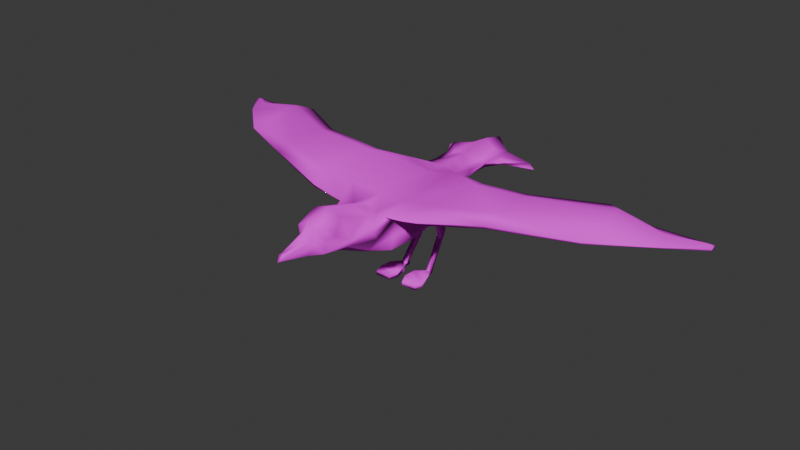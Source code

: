 # Source: bird-rigged-w-animations.blend  (saved by Blender 4.4.32; exported with 4.5.12 LTS)
import bpy
from mathutils import Matrix  # noqa: F401  (used for matrix-valued properties, if any)

bpy.ops.wm.read_factory_settings(use_empty=True)
scene = bpy.context.scene
scene.name = 'Scene'

# ---- collections
col_collection = bpy.data.collections.new('Collection'); scene.collection.children.link(col_collection)

# ---- images (referenced by path relative to the original .blend; pixels are not part of the script)
import os
ASSET_DIR = os.environ.get("B2B_ASSET_DIR", "")  # directory of the original .blend (textures are referenced by path, not embedded)
HERE = os.path.dirname(os.path.abspath(__file__))  # packed textures are extracted next to this script under _unpacked/

def load_image(name, relpath, width, height, colorspace="sRGB"):
    """Load a texture the original file referenced (path relative to the .blend, or extracted next to this script)."""
    p = next((c for c in (os.path.join(HERE, relpath), os.path.join(ASSET_DIR, relpath)) if relpath and os.path.exists(c)), "")
    if p:
        img = bpy.data.images.load(p, check_existing=True)
        img.name = name
    else:  # same state as the original file: an image datablock whose file is absent (Cycles renders it pink)
        img = bpy.data.images.new(name, width, height)
        img.source = "FILE"
        img.filepath = "//" + (relpath or name)
    img.colorspace_settings.name = colorspace
    return img
img_color_palette_png = load_image('color-palette.png', 'color-palette.png', 1024, 1024, 'sRGB')

# ---- materials (node trees are filled in below, after node groups)
mat_default = bpy.data.materials.new('Default')

# ---- material node trees
mat_default.use_nodes = True; mat_default.node_tree.nodes.clear()
_N = mat_default.node_tree.nodes; _L = mat_default.node_tree.links
n0 = _N.new('ShaderNodeBsdfPrincipled'); n0.name = 'Principled BSDF'; n0.location = (10, 300)
n0.inputs[2].default_value = 1.0
n1 = _N.new('ShaderNodeOutputMaterial'); n1.name = 'Material Output'; n1.location = (300, 300)
n2 = _N.new('ShaderNodeTexImage'); n2.name = 'Image Texture'; n2.location = (-280, 280)
n2.image = img_color_palette_png
_L.new(n0.outputs[0], n1.inputs[0])
_L.new(n2.outputs[0], n0.inputs[0])
n1.is_active_output = True

# ---- world
world_world = bpy.data.worlds.new('World'); scene.world = world_world
world_world.use_nodes = True; world_world.node_tree.nodes.clear()
_N = world_world.node_tree.nodes; _L = world_world.node_tree.links
n0 = _N.new('ShaderNodeOutputWorld'); n0.name = 'World Output'; n0.location = (300, 300)
n1 = _N.new('ShaderNodeBackground'); n1.name = 'Background'; n1.location = (10, 300)
n1.inputs[0].default_value = (0.05088, 0.05088, 0.05088, 1.0)
_L.new(n1.outputs[0], n0.inputs[0])
n0.is_active_output = True
world_world.color = (0.05088, 0.05088, 0.05088)
world_world.sun_shadow_jitter_overblur = 0.0

# ---- meshes
me_object_3 = bpy.data.meshes.new('Object_3')
me_object_3.from_pydata([(1.66, 0.3778, 0.5658), (1.66, 0.4082, 0.5875), (1.145, 0.1198, 0.617), (1.66, 0.4082, 0.5703), (1.179, -0.09028, 0.6328), (1.177, 0.2087, 0.6895), (1.66, 0.3778, 0.5792), (8.869e-08, -0.8947, 0.495), (1.203e-07, -0.8846, 0.6189), (0.01557, -1.036, 0.5272), (0.03834, -0.8881, 0.5028), (0.02708, -0.8677, 0.5661), (0.0493, -0.8347, 0.5369), (-2.555e-07, -1.034, 0.5634), (0.01501, -1.038, 0.5544), (-2.665e-07, -1.034, 0.5226), (0.01875, -1.038, 0.54), (8.784e-08, -1.066, 0.5245), (2.047e-07, -0.3708, 0.6041), (1.894e-07, -0.68, 0.698), (2.58e-07, 0.5156, 0.5649), (0.089, 0.6802, 0.5488), (-0.001082, -0.6638, 0.4324), (0.2955, 0.8187, 0.4718), (0.1634, 0.2416, 0.5669), (0.1396, 0.5208, 0.5753), (0.1213, 0.09751, 0.3252), (0.1149, 0.1605, 0.3467), (0.1728, -0.09278, 0.5365), (0.7262, -0.06416, 0.6455), (0.7142, 0.1197, 0.673), (0.7142, 0.1197, 0.6906), (1.087, 0.338, 0.6677), (1.087, 0.338, 0.6388), (0.7362, -0.3038, 0.6591), (0.1048, -0.7595, 0.6193), (0.107, -0.7486, 0.5908), (0.1156, -0.6675, 0.491), (0.1396, 0.5201, 0.5484), (2.565e-07, 0.299, 0.4588), (1.588e-07, -0.0601, 0.2745), (0.1224, 0.7769, 0.5581), (1.179, -0.09946, 0.6489), (0.7362, -0.2192, 0.718), (0.1833, -0.3924, 0.3809), (0.1904, -0.377, 0.5674), (0.7362, -0.3155, 0.6797), (0.08465, -0.4002, 0.5857), (0.1913, -0.2805, 0.6429), (-0.0003717, -0.3957, 0.3105), (-2.344e-05, 0.8644, 0.5648), (2.486e-05, 0.869, 0.5968), (0.26, 0.8179, 0.5065), (3.114e-07, 0.2942, 0.6012), (2.247e-07, -0.2641, 0.6214), (0.1126, 0.2533, 0.5854), (0.09431, 0.5254, 0.5792), (2.698e-07, 0.5079, 0.6079), (0.09199, -0.7992, 0.6096), (1.332e-07, -0.8386, 0.6758), (0.1018, -0.803, 0.5844), (0.07847, -0.8088, 0.4933), (9.296e-08, -0.7986, 0.4661), (0.3869, 0.1598, 0.6392), (0.3894, 0.1548, 0.62), (0.3725, -0.4019, 0.5979), (0.3699, -0.4085, 0.6185), (0.3941, -0.1398, 0.5827), (0.3828, -0.3046, 0.6741), (0.4001, 0.06923, 0.6729), (3.812e-07, 0.1419, 0.616), (0.1835, 0.1017, 0.6571), (2.915e-07, 0.1732, 0.6042), (0.169, 0.1675, 0.6519), (0.1591, -0.42, 0.5832), (0.7289, 0.03477, 0.718), (1.173, 0.2767, 0.6895), (1.442, 0.2617, 0.5898), (1.487, 0.1828, 0.6025), (1.487, 0.1791, 0.612), (1.346, 0.3243, 0.6073), (1.345, 0.3241, 0.6281), (1.452, 0.2503, 0.6462), (0.08714, -0.6925, 0.6731), (0.1411, -0.6631, 0.5323), (0.05524, -0.852, 0.641), (0.08016, -0.8035, 0.5492), (2.942e-07, 0.7265, 0.5451), (0.1989, 0.6233, 0.5481), (0.1989, 0.6244, 0.5686), (0.1684, 0.6256, 0.5923), (3.215e-07, 0.7288, 0.6318), (0.1435, -0.1144, 0.3409), (0.1293, 0.2571, 0.4968), (0.08098, 0.1123, 0.3171), (0.07457, 0.1728, 0.3273), (0.06398, 0.1704, 0.2144), (0.06328, 0.2169, 0.2324), (0.09548, 0.1722, 0.2164), (0.08846, 0.2167, 0.2327), (0.06261, 0.1558, 0.1847), (0.06314, 0.1887, 0.1737), (0.0941, 0.1567, 0.1852), (0.08833, 0.1877, 0.1736), (0.07639, 0.04446, 0.0002672), (0.07582, 0.08489, -0.001101), (0.102, 0.04629, 0.001409), (0.09633, 0.08494, 0.0002572), (0.09943, 0.0863, 0.0283), (0.07743, 0.08581, 0.02908), (0.07764, 0.04845, 0.02605), (0.1052, 0.05024, 0.02747), (0.02949, -0.08278, 0.0007965), (0.153, -0.08182, 0.0008703), (0.0314, -0.09034, 0.03546), (0.1544, -0.09201, 0.03491), (0.03825, -0.01418, 0.03801), (0.1436, -0.01469, 0.03595), (0.1316, -0.01883, 0.006684), (0.03526, -0.01676, 0.00715), (1.99e-07, -0.5003, 0.6439), (0.09411, -0.5035, 0.5931), (0.1622, -0.5135, 0.5271), (0.1403, -0.5268, 0.4207), (-0.000182, -0.5325, 0.3727), (0.1082, -0.5099, 0.5634), (0.1457, -0.5102, 0.5555), (0.1716, -0.4972, 0.4841), (0.05375, -0.5023, 0.627), (0.004336, -1.035, 0.5639), (0.008308, -0.8794, 0.6182), (0.1172, 0.7753, 0.5259), (0.08232, 0.6873, 0.5933), (2.574e-07, 0.3982, 0.5106), (0.1301, 0.3947, 0.5724), (0.08327, 0.3956, 0.5838), (0.1135, 0.3981, 0.5261), (2.928e-07, 0.3914, 0.6057), (1.66, 0.3925, 0.568), (1.66, 0.3911, 0.5828), (1.591, 0.3897, 0.5964), (1.636, 0.3899, 0.5943), (1.598, 0.3916, 0.5777), (0.1707, -0.1037, 0.4346), (0.1995, -0.3846, 0.4716), (0.1201, 0.199, 0.4079), (0.1477, 0.1507, 0.4002), (2.214e-07, 0.1698, 0.3925), (0.06667, 0.2083, 0.396), (0.0331, 0.07666, 0.3303), (0.0543, 0.04739, 0.2977), (0.1251, -0.002352, 0.3483), (1.971e-07, 0.08047, 0.3466), (0.04766, -0.1384, -9.614e-05), (0.1468, -0.1399, 0.0009861), (0.0472, -0.1371, 0.02151), (0.1462, -0.1378, 0.02162), (0.09491, 0.1658, 0.2035), (0.0884, 0.2033, 0.2054), (0.06322, 0.2039, 0.2054), (0.06341, 0.165, 0.2024)], [], [(28, 143, 93, 24), (135, 134, 25, 56), (85, 83, 19, 59), (142, 3, 138), (71, 70, 54, 48), (141, 1, 140), (107, 106, 104, 105), (10, 12, 16, 9), (111, 110, 116, 117), (16, 14, 17), (74, 66, 68, 48), (15, 9, 17), (17, 9, 16), (17, 14, 129), (34, 65, 67, 29), (111, 106, 107, 108), (26, 98, 99, 27), (93, 143, 146), (2, 30, 33), (67, 65, 45, 28), (57, 132, 91), (29, 67, 64, 30), (110, 109, 105, 104), (11, 130, 129, 14), (49, 44, 123, 124), (128, 19, 83, 121), (33, 32, 81, 80), (23, 131, 41, 52), (7, 10, 9, 15), (69, 63, 73, 71), (63, 64, 24, 55), (36, 84, 83, 35), (61, 12, 10), (117, 115, 113, 118), (106, 111, 117, 118), (100, 101, 109, 110), (135, 56, 57, 137), (73, 55, 53, 72), (5, 76, 75), (60, 36, 35, 58), (30, 31, 32, 33), (158, 103, 101, 159), (42, 46, 34, 4), (61, 37, 84, 86), (26, 151, 150, 94), (78, 4, 2, 77), (104, 119, 116, 110), (90, 56, 25, 89), (46, 66, 65, 34), (47, 54, 18), (103, 108, 109, 101), (95, 148, 145, 27), (65, 66, 74, 45), (115, 114, 155, 156), (43, 42, 5, 75), (73, 63, 55), (125, 84, 126), (92, 143, 144, 44), (48, 68, 69, 71), (104, 106, 118, 119), (94, 96, 98, 26), (80, 2, 33), (76, 81, 32), (82, 76, 5, 79), (35, 83, 85, 58), (36, 60, 86, 84), (60, 58, 85, 86), (95, 27, 99, 97), (91, 132, 41, 51), (21, 20, 87), (89, 25, 38, 88), (95, 149, 152, 147, 148), (88, 38, 20, 21), (23, 88, 21, 131), (160, 159, 101, 100), (6, 79, 78, 0), (64, 67, 28, 24), (100, 110, 111, 102), (142, 140, 1, 3), (98, 157, 158, 99), (102, 111, 108, 103), (30, 64, 63, 31), (118, 113, 112, 119), (29, 30, 2, 4), (108, 107, 105, 109), (116, 114, 115, 117), (160, 100, 102, 157), (139, 138, 3, 1), (116, 119, 112, 114), (71, 73, 72, 70), (136, 133, 20, 38), (75, 31, 63, 69), (62, 22, 37, 61), (121, 83, 84, 125), (122, 45, 74, 126), (79, 42, 4, 78), (85, 11, 12, 86), (134, 24, 93, 136), (141, 139, 1), (5, 42, 79), (4, 34, 29), (123, 44, 144, 127), (128, 120, 19), (61, 86, 12), (49, 40, 92, 44), (88, 23, 52, 89), (129, 130, 8, 13), (46, 43, 68, 66), (43, 46, 42), (76, 32, 31), (82, 81, 76), (0, 78, 77), (80, 77, 2), (52, 90, 89), (26, 27, 145, 146), (95, 94, 150, 149), (96, 97, 159, 160), (96, 160, 157, 98), (47, 125, 126, 74), (124, 123, 37, 22), (37, 123, 127), (37, 127, 122, 84), (84, 122, 126), (47, 128, 121), (47, 121, 125), (47, 18, 120, 128), (132, 57, 56, 90), (16, 12, 11, 14), (59, 8, 130, 85), (85, 130, 11), (129, 13, 17), (43, 75, 69, 68), (47, 74, 48, 54), (75, 76, 31), (41, 132, 90, 52), (131, 21, 87, 50), (41, 131, 50, 51), (82, 141, 140, 81), (80, 81, 140, 142), (82, 79, 6, 139, 141), (80, 142, 138, 0, 77), (6, 0, 138, 139), (55, 135, 137, 53), (55, 24, 134, 135), (25, 134, 136, 38), (93, 39, 133, 136), (62, 61, 10, 7), (144, 143, 28, 45), (146, 143, 151, 26), (145, 148, 39, 93), (148, 147, 39), (146, 145, 93), (149, 150, 40), (151, 143, 92), (152, 149, 40), (150, 151, 92, 40), (155, 153, 154, 156), (114, 112, 153, 155), (113, 115, 156, 154), (112, 113, 154, 153), (157, 102, 103, 158), (99, 158, 159, 97), (94, 95, 97, 96), (45, 122, 127, 144)])
me_object_3.polygons.foreach_set('use_smooth', [True] * 164)
_uv = me_object_3.uv_layers.new(name='UVMap')
_uv.uv.foreach_set('vector', [0.9487, 0.8164, 0.944, 0.8161, 0.948, 0.7956, 0.952, 0.7967, 0.9546, 0.788, 0.9524, 0.7876, 0.9528, 0.7796, 0.9545, 0.7798, 0.9222, 0.7945, 0.9246, 0.8056, 0.9179, 0.8066, 0.918, 0.7964, 0.8451, 0.8691, 0.8459, 0.8738, 0.8447, 0.8737, 0.9679, 0.844, 0.9583, 0.8436, 0.9583, 0.8369, 0.9683, 0.8361, 0.9554, 0.8377, 0.9563, 0.8383, 0.9539, 0.8377, 0.5884, 0.7043, 0.5855, 0.7046, 0.5854, 0.7027, 0.5885, 0.7027, 0.6759, 0.6951, 0.6791, 0.6915, 0.6769, 0.7068, 0.676, 0.7066, 0.6866, 0.7113, 0.6846, 0.7113, 0.6802, 0.7049, 0.6902, 0.7042, 0.6769, 0.7068, 0.678, 0.707, 0.6755, 0.7088, 0.9389, 0.6941, 0.9508, 0.6936, 0.9519, 0.702, 0.9375, 0.7037, 0.5621, 0.6977, 0.5633, 0.6979, 0.5621, 0.7001, 0.6755, 0.7088, 0.676, 0.7066, 0.6769, 0.7068, 0.6948, 0.6409, 0.6959, 0.643, 0.6951, 0.6433, 0.8002, 0.7989, 0.7964, 0.7704, 0.8153, 0.7743, 0.8176, 0.8004, 0.6999, 0.6644, 0.6996, 0.6628, 0.7019, 0.6627, 0.7021, 0.6643, 0.7089, 0.6796, 0.7027, 0.6737, 0.7047, 0.6717, 0.7113, 0.6736, 0.948, 0.7956, 0.944, 0.8161, 0.9418, 0.8014, 0.8281, 0.8332, 0.8314, 0.8012, 0.8449, 0.8309, 0.8153, 0.7743, 0.7964, 0.7704, 0.7999, 0.7568, 0.8211, 0.7578, 0.9439, 0.8122, 0.9509, 0.8253, 0.9438, 0.829, 0.8176, 0.8004, 0.8153, 0.7743, 0.8368, 0.777, 0.8314, 0.8012, 0.6989, 0.7096, 0.6969, 0.7117, 0.6957, 0.71, 0.698, 0.7079, 0.6809, 0.6944, 0.6847, 0.696, 0.6788, 0.707, 0.678, 0.707, 0.8246, 0.8178, 0.8407, 0.8183, 0.8358, 0.8289, 0.8248, 0.8286, 0.9221, 0.8198, 0.9179, 0.8066, 0.9246, 0.8056, 0.9252, 0.8197, 0.9884, 0.7998, 0.9829, 0.7998, 0.9859, 0.7805, 0.9902, 0.7802, 0.9246, 0.8765, 0.9244, 0.8687, 0.9268, 0.8692, 0.9268, 0.8765, 0.5623, 0.6869, 0.5653, 0.6866, 0.5633, 0.6979, 0.5621, 0.6977, 0.84, 0.8346, 0.8392, 0.8496, 0.8278, 0.8486, 0.8286, 0.834, 0.9852, 0.854, 0.9893, 0.8536, 0.9925, 0.8702, 0.9893, 0.8701, 0.9485, 0.8536, 0.9461, 0.8505, 0.9545, 0.8531, 0.9515, 0.8545, 0.8989, 0.8249, 0.9025, 0.8275, 0.8994, 0.8311, 0.6947, 0.6623, 0.6919, 0.6587, 0.6928, 0.6581, 0.6953, 0.6607, 0.6996, 0.6628, 0.6999, 0.6644, 0.6947, 0.6623, 0.6953, 0.6607, 0.7036, 0.718, 0.7015, 0.7195, 0.6969, 0.7117, 0.6989, 0.7096, 0.9571, 0.8035, 0.9581, 0.8137, 0.9439, 0.8122, 0.9439, 0.8016, 0.9125, 0.7883, 0.9121, 0.7971, 0.8998, 0.7958, 0.8998, 0.7875, 0.9651, 0.8352, 0.9649, 0.8388, 0.9523, 0.831, 0.6842, 0.8164, 0.6839, 0.8126, 0.6869, 0.8135, 0.6857, 0.8165, 0.9856, 0.8295, 0.9801, 0.8295, 0.9829, 0.7998, 0.9884, 0.7998, 0.6671, 0.7, 0.6675, 0.6989, 0.6693, 0.6996, 0.6689, 0.7008, 0.9231, 0.66, 0.9282, 0.6964, 0.9241, 0.696, 0.919, 0.6596, 0.9429, 0.8593, 0.9421, 0.8505, 0.9461, 0.8505, 0.9465, 0.8595, 0.8371, 0.7827, 0.8374, 0.7888, 0.8298, 0.7852, 0.8323, 0.7812, 0.8306, 0.8591, 0.8128, 0.8337, 0.8281, 0.8332, 0.8365, 0.8564, 0.698, 0.7079, 0.7009, 0.7028, 0.7028, 0.7039, 0.6989, 0.7096, 0.9546, 0.7739, 0.9545, 0.7798, 0.9528, 0.7796, 0.9532, 0.7737, 0.9282, 0.6964, 0.9244, 0.7252, 0.9197, 0.7243, 0.9241, 0.696, 0.9305, 0.7175, 0.924, 0.7279, 0.9241, 0.7199, 0.7186, 0.6991, 0.7186, 0.7078, 0.7169, 0.7076, 0.7167, 0.6989, 0.797, 0.8318, 0.798, 0.835, 0.7918, 0.8347, 0.7928, 0.8319, 0.9197, 0.7243, 0.9244, 0.7252, 0.921, 0.7368, 0.9147, 0.7372, 0.6911, 0.6989, 0.6797, 0.6989, 0.6797, 0.6989, 0.6911, 0.6989, 0.9525, 0.8278, 0.9651, 0.8309, 0.9651, 0.8352, 0.9523, 0.831, 0.8173, 0.7753, 0.8337, 0.7767, 0.8169, 0.7841, 0.9263, 0.8191, 0.9289, 0.8074, 0.9297, 0.8192, 0.9394, 0.8157, 0.944, 0.8161, 0.9426, 0.8333, 0.9378, 0.8334, 0.9683, 0.8361, 0.9784, 0.8349, 0.9793, 0.8446, 0.9679, 0.844, 0.5854, 0.7027, 0.5855, 0.7046, 0.5798, 0.7084, 0.5798, 0.6989, 0.7061, 0.7092, 0.708, 0.7017, 0.7104, 0.7018, 0.7105, 0.7122, 0.842, 0.85, 0.8281, 0.8332, 0.8449, 0.8309, 0.8002, 0.8201, 0.8061, 0.8254, 0.7972, 0.826, 0.9491, 0.8329, 0.9395, 0.8301, 0.9396, 0.8258, 0.9503, 0.8303, 0.9515, 0.8545, 0.9545, 0.8531, 0.9511, 0.861, 0.9502, 0.8575, 0.9485, 0.8536, 0.9487, 0.8574, 0.9465, 0.8595, 0.9461, 0.8505, 0.9487, 0.8574, 0.9502, 0.8575, 0.9511, 0.861, 0.9465, 0.8595, 0.6678, 0.7088, 0.6635, 0.7089, 0.6668, 0.7009, 0.6686, 0.7018, 0.9438, 0.829, 0.9509, 0.8253, 0.9585, 0.8397, 0.9438, 0.847, 0.8272, 0.8109, 0.8246, 0.8252, 0.8199, 0.8096, 0.9532, 0.7737, 0.9528, 0.7796, 0.9512, 0.7794, 0.9519, 0.7735, 0.8331, 0.774, 0.8286, 0.7844, 0.8264, 0.7822, 0.8271, 0.7759, 0.8313, 0.7715, 0.8363, 0.8126, 0.8376, 0.8199, 0.8246, 0.8252, 0.8272, 0.8109, 0.839, 0.7964, 0.8363, 0.8126, 0.8272, 0.8109, 0.8301, 0.7951, 0.7038, 0.7199, 0.7008, 0.7204, 0.7015, 0.7195, 0.7036, 0.718, 0.9022, 0.749, 0.9096, 0.7654, 0.9066, 0.7651, 0.9005, 0.749, 0.8368, 0.777, 0.8153, 0.7743, 0.8211, 0.7578, 0.8459, 0.7606, 0.7143, 0.7084, 0.7143, 0.6989, 0.7164, 0.6991, 0.7167, 0.7086, 0.992, 0.7609, 0.9888, 0.7615, 0.9897, 0.7561, 0.9925, 0.7561, 0.7027, 0.6737, 0.7021, 0.673, 0.704, 0.6715, 0.7047, 0.6717, 0.7013, 0.6718, 0.6999, 0.6644, 0.7021, 0.6643, 0.7031, 0.6713, 0.9856, 0.8295, 0.9893, 0.8536, 0.9852, 0.854, 0.9801, 0.8295, 0.5616, 0.6842, 0.5651, 0.6825, 0.5651, 0.6941, 0.5614, 0.6937, 0.8176, 0.8004, 0.8314, 0.8012, 0.8281, 0.8332, 0.8128, 0.8337, 0.7186, 0.7078, 0.7185, 0.7099, 0.7169, 0.7097, 0.7169, 0.7076, 0.6802, 0.7049, 0.6797, 0.6989, 0.6911, 0.6989, 0.6902, 0.7042, 0.7081, 0.7006, 0.7082, 0.6989, 0.7105, 0.6991, 0.7105, 0.7007, 0.9497, 0.8272, 0.9498, 0.8249, 0.951, 0.8249, 0.951, 0.8278, 0.7028, 0.7039, 0.7009, 0.7028, 0.7018, 0.6975, 0.7027, 0.6973, 0.9238, 0.847, 0.923, 0.8616, 0.9142, 0.8611, 0.9142, 0.8466, 0.8383, 0.8298, 0.8266, 0.8333, 0.8246, 0.8252, 0.8376, 0.8199, 0.813, 0.821, 0.8126, 0.8275, 0.8033, 0.8286, 0.8037, 0.8206, 0.8249, 0.8495, 0.8249, 0.839, 0.8336, 0.8396, 0.8316, 0.8507, 0.9505, 0.8414, 0.9545, 0.8531, 0.9461, 0.8505, 0.9487, 0.8416, 0.9466, 0.8415, 0.9472, 0.8332, 0.9515, 0.8353, 0.9485, 0.8414, 0.9096, 0.7654, 0.9181, 0.793, 0.914, 0.7926, 0.9066, 0.7651, 0.932, 0.8357, 0.9282, 0.8332, 0.9292, 0.8298, 0.9339, 0.8285, 0.9524, 0.7876, 0.952, 0.7967, 0.948, 0.7956, 0.9496, 0.7872, 0.9554, 0.8377, 0.9563, 0.8377, 0.9563, 0.8383, 0.9396, 0.8258, 0.9397, 0.8206, 0.9503, 0.8303, 0.8128, 0.8337, 0.8002, 0.7989, 0.8176, 0.8004, 0.94, 0.8419, 0.9378, 0.8334, 0.9426, 0.8333, 0.9424, 0.8418, 0.9221, 0.8198, 0.918, 0.82, 0.9179, 0.8066, 0.9307, 0.8249, 0.9339, 0.8285, 0.9292, 0.8298, 0.8246, 0.8178, 0.8253, 0.7922, 0.8377, 0.7957, 0.8407, 0.8183, 0.9519, 0.7735, 0.953, 0.7616, 0.9547, 0.7619, 0.9532, 0.7737, 0.6951, 0.6433, 0.6953, 0.6553, 0.6946, 0.6549, 0.6947, 0.6434, 0.9771, 0.6839, 0.9771, 0.6918, 0.9519, 0.702, 0.9508, 0.6936, 0.9575, 0.6948, 0.9576, 0.6918, 0.9701, 0.6979, 0.8257, 0.8288, 0.8232, 0.8336, 0.8126, 0.8275, 0.9491, 0.8329, 0.9454, 0.8354, 0.9395, 0.8301, 0.8436, 0.8735, 0.8306, 0.8591, 0.8365, 0.8564, 0.842, 0.85, 0.8365, 0.8564, 0.8281, 0.8332, 0.9547, 0.7619, 0.9546, 0.7739, 0.9532, 0.7737, 0.9373, 0.8056, 0.9398, 0.7996, 0.9423, 0.7983, 0.9418, 0.8014, 0.8331, 0.774, 0.8323, 0.7812, 0.8298, 0.7852, 0.8286, 0.7844, 0.7039, 0.7212, 0.7001, 0.7212, 0.7008, 0.7204, 0.7038, 0.7199, 0.708, 0.7017, 0.7081, 0.7006, 0.7105, 0.7007, 0.7104, 0.7018, 0.9245, 0.8275, 0.9263, 0.8191, 0.9297, 0.8192, 0.9339, 0.8271, 0.8248, 0.8286, 0.8358, 0.8289, 0.8336, 0.8396, 0.8249, 0.839, 0.9421, 0.8505, 0.94, 0.8419, 0.9424, 0.8418, 0.9421, 0.8505, 0.9424, 0.8418, 0.9466, 0.8415, 0.9461, 0.8505, 0.9461, 0.8505, 0.9466, 0.8415, 0.9485, 0.8414, 0.9245, 0.8275, 0.9221, 0.8198, 0.9252, 0.8197, 0.9506, 0.8353, 0.9505, 0.8414, 0.9487, 0.8416, 0.9245, 0.8275, 0.918, 0.8299, 0.918, 0.82, 0.9221, 0.8198, 0.9509, 0.8253, 0.9439, 0.8122, 0.9581, 0.8137, 0.9589, 0.8212, 0.6769, 0.7068, 0.6791, 0.6915, 0.6809, 0.6944, 0.678, 0.707, 0.918, 0.7964, 0.9181, 0.7909, 0.9187, 0.7913, 0.9222, 0.7945, 0.932, 0.8357, 0.9282, 0.8374, 0.9282, 0.8332, 0.6951, 0.6433, 0.6947, 0.6434, 0.6948, 0.6409, 0.9721, 0.8248, 0.9715, 0.8334, 0.9466, 0.8321, 0.9454, 0.8182, 0.9295, 0.6945, 0.9389, 0.6941, 0.9375, 0.7037, 0.923, 0.7049, 0.813, 0.821, 0.8257, 0.8288, 0.8126, 0.8275, 0.9585, 0.8397, 0.9509, 0.8253, 0.9589, 0.8212, 0.9662, 0.8359, 0.8301, 0.7951, 0.8272, 0.8109, 0.8199, 0.8096, 0.8145, 0.7927, 0.9268, 0.8692, 0.9244, 0.8687, 0.9241, 0.8552, 0.9268, 0.8552, 0.9491, 0.8329, 0.9554, 0.8377, 0.9539, 0.8377, 0.9454, 0.8354, 0.9902, 0.7802, 0.9859, 0.7805, 0.9888, 0.7615, 0.992, 0.7609, 0.9491, 0.8329, 0.9503, 0.8303, 0.9563, 0.8372, 0.9563, 0.8377, 0.9554, 0.8377, 0.842, 0.85, 0.8451, 0.8691, 0.8447, 0.8737, 0.8436, 0.8735, 0.8365, 0.8564, 0.9487, 0.8268, 0.9487, 0.8249, 0.9498, 0.8249, 0.9497, 0.8272, 0.9562, 0.7941, 0.9571, 0.8035, 0.9439, 0.8016, 0.9439, 0.7928, 0.9547, 0.7955, 0.952, 0.7967, 0.9524, 0.7876, 0.9546, 0.788, 0.9528, 0.7796, 0.9524, 0.7876, 0.9496, 0.7872, 0.9512, 0.7794, 0.839, 0.8406, 0.8283, 0.8403, 0.8266, 0.8333, 0.8383, 0.8298, 0.8249, 0.8495, 0.8316, 0.8507, 0.8278, 0.8566, 0.8248, 0.8569, 0.9426, 0.8333, 0.944, 0.8161, 0.9487, 0.8164, 0.9472, 0.8332, 0.9418, 0.8014, 0.944, 0.8161, 0.9383, 0.8104, 0.9373, 0.8056, 0.7918, 0.8347, 0.798, 0.835, 0.7997, 0.841, 0.7897, 0.841, 0.8313, 0.7715, 0.8271, 0.7759, 0.8281, 0.7668, 0.9418, 0.8014, 0.9423, 0.7983, 0.948, 0.7956, 0.8286, 0.7844, 0.8298, 0.7852, 0.8253, 0.7922, 0.9383, 0.8104, 0.944, 0.8161, 0.9394, 0.8157, 0.8264, 0.7822, 0.8286, 0.7844, 0.8253, 0.7922, 0.8298, 0.7852, 0.8374, 0.7888, 0.8377, 0.7957, 0.8253, 0.7922, 0.7186, 0.6989, 0.72, 0.6989, 0.7202, 0.7105, 0.7186, 0.7104, 0.7027, 0.6973, 0.7018, 0.6975, 0.7008, 0.6975, 0.7027, 0.6973, 0.6928, 0.6581, 0.6919, 0.6587, 0.6919, 0.6587, 0.6934, 0.6576, 0.5651, 0.6941, 0.5651, 0.6825, 0.5652, 0.6825, 0.5652, 0.694, 0.7021, 0.673, 0.7013, 0.6718, 0.7031, 0.6713, 0.704, 0.6715, 0.6668, 0.7009, 0.6671, 0.7, 0.6689, 0.7008, 0.6686, 0.7018, 0.7039, 0.7292, 0.6957, 0.7264, 0.7001, 0.7212, 0.7039, 0.7212, 0.9472, 0.8332, 0.9466, 0.8415, 0.9424, 0.8418, 0.9426, 0.8333])
me_object_3.materials.append(mat_default)
me_object_3.update()
me_object_3.normals_split_custom_set([tuple(v) for v in zip(*[iter([0.849, 0.3343, -0.4093, 0.9831, 0.1622, 0.08428, 0.7795, 0.03106, -0.6257, 0.9771, 0.1382, 0.1619, 0.5352, 0.1868, 0.8238, 0.9702, 0.2423, 0.0003255, 0.7092, 0.1974, 0.6768, 0.1526, -0.4416, 0.8841, 0.5455, -0.7492, 0.3757, 0.6729, 0.2398, 0.6998, 0.3253, -0.08773, 0.9415, 0.3755, -0.4523, 0.809, -0.2322, 0.7123, -0.6623, 0.4964, 0.6496, -0.5759, 0.6294, 0.09048, -0.7718, -0.1967, 0.1128, 0.974, -0.2013, 0.07269, 0.9768, -0.2127, -0.1241, 0.9692, -0.1648, -0.1688, 0.9718, 0.2726, 0.05813, 0.9604, 0.5533, 0.635, 0.5391, -0.1189, 0.794, 0.5961, 0.2483, 0.9066, -0.3412, 0.8954, 0.1063, -0.4325, -0.3886, 0.753, -0.5311, 0.1224, 0.6972, -0.7064, 0.8588, -0.1934, -0.4745, 0.7213, -0.6926, -0.008897, 0.9312, -0.3563, -0.07706, 0.7132, -0.5343, -0.4537, 0.9969, 0.0748, 0.02567, -0.7161, -0.5848, 0.381, 0.04461, 0.364, 0.9303, 0.8372, -0.2466, 0.4881, 0.9312, -0.3563, -0.07706, 0.7449, -0.4844, 0.4588, 0.718, -0.6333, -0.2887, 0.277, -0.4216, 0.8634, 0.173, -0.758, 0.6289, -0.2269, -0.2322, 0.9458, -0.1648, -0.1688, 0.9718, 0.2495, -0.1263, -0.9601, 0.7132, -0.5343, -0.4537, 0.718, -0.6333, -0.2887, 0.718, -0.6333, -0.2887, 0.7132, -0.5343, -0.4537, 0.9312, -0.3563, -0.07706, 0.718, -0.6333, -0.2887, 0.7449, -0.4844, 0.4588, 0.3731, -0.5481, 0.7486, -0.02412, -0.6024, -0.7978, 0.2255, 0.363, -0.9041, -0.09314, 0.3376, -0.9367, 0.05281, 0.005016, -0.9986, 0.9969, 0.0748, 0.02567, 0.8954, 0.1063, -0.4325, 0.2483, 0.9066, -0.3412, 0.407, 0.9079, -0.1007, 0.6885, 0.2389, -0.6847, 0.5621, -0.8044, -0.1923, 0.3197, 0.8385, -0.4413, 0.5598, 0.8251, -0.07612, 0.7795, 0.03106, -0.6257, 0.9831, 0.1622, 0.08428, 0.9887, 0.1151, 0.09596, -0.09904, 0.003718, -0.9951, 0.08844, 0.556, -0.8265, -0.2348, 0.7424, -0.6275, -0.09314, 0.3376, -0.9367, 0.2255, 0.363, -0.9041, 0.6823, -0.03249, -0.7303, 0.849, 0.3343, -0.4093, 0.1868, -0.1159, 0.9755, 0.2673, -0.154, 0.9512, 0.4365, 0.06752, 0.8972, 0.05281, 0.005016, -0.9986, -0.09314, 0.3376, -0.9367, 0.635, 0.7725, 0.005983, 0.08844, 0.556, -0.8265, -0.7161, -0.5848, 0.381, -0.5394, 0.3785, -0.7522, 0.1224, 0.6972, -0.7064, -0.3886, 0.753, -0.5311, 0.8588, -0.4284, 0.2811, 0.4904, -0.6842, 0.5398, 0.3731, -0.5481, 0.7486, 0.7449, -0.4844, 0.4588, 0.194, -0.117, -0.974, 0.8484, -0.3666, -0.3819, 0.8832, -0.06244, -0.4648, -0.05571, -0.4653, -0.8834, 0.2961, -0.05528, 0.9535, 0.3253, -0.08773, 0.9415, 0.6729, 0.2398, 0.6998, 0.8497, 0.1407, 0.5082, -0.2348, 0.7424, -0.6275, -0.1682, 0.8225, 0.5433, 0.04245, 0.8492, 0.5264, -0.2162, 0.6868, -0.694, 0.8214, -0.1057, 0.5605, 0.06481, 0.9634, -0.2602, 0.1742, 0.6204, 0.7647, 0.8048, 0.5632, 0.1874, 0.1649, -0.1597, -0.9733, 0.8588, -0.1934, -0.4745, 0.7132, -0.5343, -0.4537, 0.2495, -0.1263, -0.9601, -0.06414, -0.03351, 0.9974, -0.06908, 0.4973, 0.8648, -0.03478, 0.2884, 0.9569, -0.1967, 0.1128, 0.974, -0.06908, 0.4973, 0.8648, 0.635, 0.7725, 0.005983, 0.9771, 0.1382, 0.1619, 0.3927, 0.451, 0.8015, 0.9827, 0.09686, 0.1579, 0.9441, -0.2411, 0.2247, 0.6729, 0.2398, 0.6998, 0.9771, -0.1905, 0.09457, 0.6683, -0.6526, -0.357, 0.7213, -0.6926, -0.008897, 0.8588, -0.1934, -0.4745, 0.8372, -0.2466, 0.4881, 0.2945, -0.2479, 0.9229, 0.6824, -0.4359, -0.5868, 0.1945, 0.08942, -0.9768, 0.8954, 0.1063, -0.4325, 0.9969, 0.0748, 0.02567, 0.8372, -0.2466, 0.4881, 0.1945, 0.08942, -0.9768, -0.9882, 0.07255, 0.1345, -0.5232, 0.147, -0.8395, -0.5394, 0.3785, -0.7522, -0.7161, -0.5848, 0.381, 0.5352, 0.1868, 0.8238, 0.1526, -0.4416, 0.8841, 0.1868, -0.1159, 0.9755, 0.1668, -0.07347, 0.9832, -0.03478, 0.2884, 0.9569, 0.3927, 0.451, 0.8015, 0.01373, 0.05747, 0.9983, -0.138, 0.2255, 0.9644, 0.145, -0.04154, 0.9886, 0.05525, 0.193, 0.9796, -0.001133, 0.1165, 0.9932, 0.847, -0.5253, -0.08133, 0.9827, 0.09686, 0.1579, 0.9771, -0.1905, 0.09457, 0.7949, -0.5802, 0.1775, 0.08844, 0.556, -0.8265, -0.03764, 0.8193, 0.5722, -0.1682, 0.8225, 0.5433, -0.2348, 0.7424, -0.6275, 0.5656, 0.8228, 0.0552, 0.9003, 0.3964, -0.1796, -0.5232, 0.147, -0.8395, -0.1264, 0.8952, -0.4274, 0.2504, -0.8584, 0.4477, 0.4077, -0.9078, -0.09811, -0.02412, -0.6024, -0.7978, 0.2967, -0.5057, -0.8101, 0.6683, -0.6526, -0.357, 0.8236, -0.1191, -0.5545, 0.9441, -0.2411, 0.2247, 0.8817, -0.4688, -0.0541, 0.6885, 0.2389, -0.6847, 0.8847, -0.03964, -0.4644, 0.1616, 0.6109, -0.775, 0.02421, -0.4162, -0.9089, 0.4233, -0.534, -0.7319, 0.2967, -0.5057, -0.8101, -0.09904, 0.003718, -0.9951, -0.06792, -0.0502, -0.9964, -0.3886, 0.753, -0.5311, -0.9022, 0.4176, 0.1079, 0.04461, 0.364, 0.9303, -0.7161, -0.5848, 0.381, 0.6854, 0.3008, 0.6631, 0.1526, -0.4416, 0.8841, 0.7092, 0.1974, 0.6768, 0.2437, -0.2902, 0.9254, 0.4077, -0.9078, -0.09811, 0.173, -0.758, 0.6289, 0.2255, 0.363, -0.9041, -0.02412, -0.6024, -0.7978, 0.3082, 0.1864, 0.9329, -0.2127, -0.1241, 0.9692, 0.06184, 0.3444, 0.9368, 0.9003, 0.3964, -0.1796, 0.407, 0.9079, -0.1007, -0.5394, 0.3785, -0.7522, -0.5232, 0.147, -0.8395, -0.4186, 0.839, 0.3477, 0.551, 0.5984, -0.5816, 0.3946, 0.8783, -0.2699, 0.5598, 0.8251, -0.07612, 0.2255, 0.363, -0.9041, 0.173, -0.758, 0.6289, 0.277, -0.4216, 0.8634, 0.6823, -0.03249, -0.7303, 0.2945, -0.2479, 0.9229, -0.3883, -0.8259, 0.4089, 0.2599, -0.7861, 0.5608, 0.2535, -0.9558, 0.1488, 0.1565, -0.1865, 0.9699, 0.2504, -0.8584, 0.4477, 0.145, -0.04154, 0.9886, -0.001133, 0.1165, 0.9932, -0.03478, 0.2884, 0.9569, -0.06908, 0.4973, 0.8648, 0.3927, 0.451, 0.8015, 0.6016, -0.04901, 0.7973, 0.9441, -0.2411, 0.2247, 0.5116, -0.2347, 0.8266, 0.7614, 0.2339, -0.6046, 0.9831, 0.1622, 0.08428, 0.9114, -0.3131, 0.2669, 0.8484, -0.3666, -0.3819, -0.1648, -0.1688, 0.9718, -0.2269, -0.2322, 0.9458, -0.06414, -0.03351, 0.9974, -0.1967, 0.1128, 0.974, -0.3886, 0.753, -0.5311, 0.8954, 0.1063, -0.4325, 0.1945, 0.08942, -0.9768, -0.9022, 0.4176, 0.1079, 0.02421, -0.4162, -0.9089, -0.2505, -0.9561, 0.1518, 0.5621, -0.8044, -0.1923, 0.6885, 0.2389, -0.6847, -0.2162, 0.6868, -0.694, -0.09904, 0.003718, -0.9951, -0.2348, 0.7424, -0.6275, 0.05525, 0.193, 0.9796, 0.04245, 0.8492, 0.5264, -0.1682, 0.8225, 0.5433, 0.1462, 0.01592, 0.9891, 0.05525, 0.193, 0.9796, 0.145, -0.04154, 0.9886, 0.4385, -0.2016, 0.8758, 0.9771, -0.1905, 0.09457, 0.6729, 0.2398, 0.6998, 0.5455, -0.7492, 0.3757, 0.7949, -0.5802, 0.1775, 0.9827, 0.09686, 0.1579, 0.847, -0.5253, -0.08133, 0.8817, -0.4688, -0.0541, 0.9441, -0.2411, 0.2247, 0.847, -0.5253, -0.08133, 0.7949, -0.5802, 0.1775, 0.5455, -0.7492, 0.3757, 0.8817, -0.4688, -0.0541, -0.4186, 0.839, 0.3477, 0.5598, 0.8251, -0.07612, 0.3197, 0.8385, -0.4413, -0.5669, 0.4699, 0.6766, 0.4365, 0.06752, 0.8972, 0.2673, -0.154, 0.9512, 0.1742, 0.6204, 0.7647, 0.6462, 0.6428, 0.4114, -0.2911, -0.4407, -0.8492, -0.1678, 0.04337, -0.9849, -0.2762, -0.1365, -0.9514, 0.2437, -0.2902, 0.9254, 0.7092, 0.1974, 0.6768, 0.2376, 0.602, -0.7623, -0.01936, -0.7161, -0.6978, -0.4186, 0.839, 0.3477, -0.763, 0.3862, -0.5183, -0.5556, 0.6696, -0.4929, -0.5246, 0.6855, -0.5049, 0.551, 0.5984, -0.5816, -0.01936, -0.7161, -0.6978, 0.2376, 0.602, -0.7623, -0.1678, 0.04337, -0.9849, -0.2911, -0.4407, -0.8492, 0.8214, -0.1057, 0.5605, -0.01936, -0.7161, -0.6978, -0.2911, -0.4407, -0.8492, 0.06481, 0.9634, -0.2602, -0.8838, 0.05039, 0.4651, -0.1264, 0.8952, -0.4274, -0.5232, 0.147, -0.8395, -0.9882, 0.07255, 0.1345, 0.8147, 0.03341, 0.579, 0.4385, -0.2016, 0.8758, 0.4233, -0.534, -0.7319, 0.6513, -0.2529, -0.7154, 0.635, 0.7725, 0.005983, -0.09314, 0.3376, -0.9367, 0.849, 0.3343, -0.4093, 0.9771, 0.1382, 0.1619, -0.9882, 0.07255, 0.1345, -0.7161, -0.5848, 0.381, 0.9969, 0.0748, 0.02567, 0.983, -0.1293, 0.1302, -0.2322, 0.7123, -0.6623, -0.1189, 0.794, 0.5961, 0.5533, 0.635, 0.5391, 0.4964, 0.6496, -0.5759, 0.5621, -0.8044, -0.1923, 0.4249, -0.8973, 0.1191, 0.5656, 0.8228, 0.0552, 0.3197, 0.8385, -0.4413, 0.983, -0.1293, 0.1302, 0.9969, 0.0748, 0.02567, 0.407, 0.9079, -0.1007, 0.9003, 0.3964, -0.1796, 0.08844, 0.556, -0.8265, 0.635, 0.7725, 0.005983, -0.06908, 0.4973, 0.8648, -0.03764, 0.8193, 0.5722, 0.1945, 0.08942, -0.9768, 0.6824, -0.4359, -0.5868, -0.5572, 0.6797, -0.4771, -0.9022, 0.4176, 0.1079, 0.05281, 0.005016, -0.9986, 0.08844, 0.556, -0.8265, -0.09904, 0.003718, -0.9951, 0.2967, -0.5057, -0.8101, 0.407, 0.9079, -0.1007, 0.2483, 0.9066, -0.3412, 0.1224, 0.6972, -0.7064, -0.5394, 0.3785, -0.7522, 0.04461, 0.364, 0.9303, -0.3883, -0.8259, 0.4089, 0.2945, -0.2479, 0.9229, 0.8372, -0.2466, 0.4881, -0.8838, 0.05039, 0.4651, -0.9882, 0.07255, 0.1345, 0.983, -0.1293, 0.1302, 0.4249, -0.8973, 0.1191, 0.7963, 0.05432, 0.6025, 0.6294, 0.09048, -0.7718, 0.4964, 0.6496, -0.5759, 0.5533, 0.635, 0.5391, 0.04461, 0.364, 0.9303, -0.9022, 0.4176, 0.1079, -0.5572, 0.6797, -0.4771, -0.3883, -0.8259, 0.4089, -0.1967, 0.1128, 0.974, -0.03478, 0.2884, 0.9569, -0.138, 0.2255, 0.9644, -0.2013, 0.07269, 0.9768, 0.9046, -0.118, -0.4096, -0.2168, -0.06857, -0.9738, -0.1678, 0.04337, -0.9849, 0.2376, 0.602, -0.7623, -0.001133, 0.1165, 0.9932, -0.03764, 0.8193, 0.5722, -0.06908, 0.4973, 0.8648, -0.06414, -0.03351, 0.9974, 0.3001, -0.1269, -0.9454, 0.09508, -0.3827, -0.919, 0.8236, -0.1191, -0.5545, 0.6683, -0.6526, -0.357, 0.8497, 0.1407, 0.5082, 0.6729, 0.2398, 0.6998, 0.9441, -0.2411, 0.2247, 0.6016, -0.04901, 0.7973, 0.9649, -0.001667, 0.2626, 0.6823, -0.03249, -0.7303, 0.277, -0.4216, 0.8634, 0.5116, -0.2347, 0.8266, 0.4385, -0.2016, 0.8758, 0.2504, -0.8584, 0.4477, 0.2967, -0.5057, -0.8101, 0.4233, -0.534, -0.7319, 0.5455, -0.7492, 0.3757, 0.8588, -0.4284, 0.2811, 0.7213, -0.6926, -0.008897, 0.8817, -0.4688, -0.0541, 0.9702, 0.2423, 0.0003255, 0.9771, 0.1382, 0.1619, 0.7795, 0.03106, -0.6257, 0.9046, -0.118, -0.4096, 0.2726, 0.05813, 0.9604, 0.7963, 0.05432, 0.6025, 0.5533, 0.635, 0.5391, 0.145, -0.04154, 0.9886, 0.2504, -0.8584, 0.4477, 0.4385, -0.2016, 0.8758, 0.2967, -0.5057, -0.8101, -0.02412, -0.6024, -0.7978, 0.05281, 0.005016, -0.9986, 0.8832, -0.06244, -0.4648, 0.8484, -0.3666, -0.3819, 0.9114, -0.3131, 0.2669, 0.7309, -0.1491, -0.666, 0.2961, -0.05528, 0.9535, 0.2064, 0.6052, 0.7688, 0.3253, -0.08773, 0.9415, 0.6683, -0.6526, -0.357, 0.8817, -0.4688, -0.0541, 0.7213, -0.6926, -0.008897, 0.194, -0.117, -0.974, 0.189, 0.4095, -0.8925, 0.7614, 0.2339, -0.6046, 0.8484, -0.3666, -0.3819, -0.01936, -0.7161, -0.6978, 0.8214, -0.1057, 0.5605, 0.8048, 0.5632, 0.1874, 0.2437, -0.2902, 0.9254, 0.3731, -0.5481, 0.7486, 0.4904, -0.6842, 0.5398, 0.1663, -0.5283, 0.8326, -0.06401, -0.5549, 0.8294, 0.4077, -0.9078, -0.09811, 0.1565, -0.1865, 0.9699, -0.2269, -0.2322, 0.9458, 0.173, -0.758, 0.6289, 0.1565, -0.1865, 0.9699, 0.4077, -0.9078, -0.09811, 0.2504, -0.8584, 0.4477, 0.05525, 0.193, 0.9796, -0.1682, 0.8225, 0.5433, -0.03764, 0.8193, 0.5722, 0.1462, 0.01592, 0.9891, 0.04245, 0.8492, 0.5264, 0.05525, 0.193, 0.9796, 0.6513, -0.2529, -0.7154, 0.4233, -0.534, -0.7319, -0.06792, -0.0502, -0.9964, -0.2162, 0.6868, -0.694, -0.06792, -0.0502, -0.9964, -0.09904, 0.003718, -0.9951, 0.8048, 0.5632, 0.1874, 0.6854, 0.3008, 0.6631, 0.2437, -0.2902, 0.9254, 0.6885, 0.2389, -0.6847, 0.5598, 0.8251, -0.07612, 0.3946, 0.8783, -0.2699, 0.9887, 0.1151, 0.09596, -0.4186, 0.839, 0.3477, 0.02421, -0.4162, -0.9089, 0.1616, 0.6109, -0.775, -0.763, 0.3862, -0.5183, -0.2505, -0.9561, 0.1518, -0.5669, 0.4699, 0.6766, -0.1264, 0.8952, -0.4274, -0.8838, 0.05039, 0.4651, -0.2505, -0.9561, 0.1518, -0.8838, 0.05039, 0.4651, 0.4249, -0.8973, 0.1191, 0.5621, -0.8044, -0.1923, 0.3082, 0.1864, 0.9329, 0.6016, -0.04901, 0.7973, 0.5116, -0.2347, 0.8266, 0.277, -0.4216, 0.8634, -0.05571, -0.4653, -0.8834, 0.8832, -0.06244, -0.4648, 0.8236, -0.1191, -0.5545, 0.09508, -0.3827, -0.919, 0.8236, -0.1191, -0.5545, 0.8832, -0.06244, -0.4648, 0.7309, -0.1491, -0.666, 0.8236, -0.1191, -0.5545, 0.7309, -0.1491, -0.666, 0.9649, -0.001667, 0.2626, 0.9441, -0.2411, 0.2247, 0.9441, -0.2411, 0.2247, 0.9649, -0.001667, 0.2626, 0.5116, -0.2347, 0.8266, 0.3082, 0.1864, 0.9329, 0.2961, -0.05528, 0.9535, 0.8497, 0.1407, 0.5082, 0.3082, 0.1864, 0.9329, 0.8497, 0.1407, 0.5082, 0.6016, -0.04901, 0.7973, 0.3082, 0.1864, 0.9329, 0.06184, 0.3444, 0.9368, 0.2064, 0.6052, 0.7688, 0.2961, -0.05528, 0.9535, 0.2673, -0.154, 0.9512, 0.1868, -0.1159, 0.9755, 0.1526, -0.4416, 0.8841, 0.6854, 0.3008, 0.6631, 0.9312, -0.3563, -0.07706, 0.7213, -0.6926, -0.008897, 0.8588, -0.4284, 0.2811, 0.7449, -0.4844, 0.4588, 0.3755, -0.4523, 0.809, 0.1663, -0.5283, 0.8326, 0.4904, -0.6842, 0.5398, 0.5455, -0.7492, 0.3757, 0.5455, -0.7492, 0.3757, 0.4904, -0.6842, 0.5398, 0.8588, -0.4284, 0.2811, 0.3731, -0.5481, 0.7486, -0.06401, -0.5549, 0.8294, 0.718, -0.6333, -0.2887, 0.1565, -0.1865, 0.9699, -0.001133, 0.1165, 0.9932, -0.06414, -0.03351, 0.9974, -0.2269, -0.2322, 0.9458, 0.3082, 0.1864, 0.9329, 0.277, -0.4216, 0.8634, -0.1648, -0.1688, 0.9718, -0.2127, -0.1241, 0.9692, -0.001133, 0.1165, 0.9932, 0.05525, 0.193, 0.9796, -0.03764, 0.8193, 0.5722, 0.1742, 0.6204, 0.7647, 0.2673, -0.154, 0.9512, 0.6854, 0.3008, 0.6631, 0.8048, 0.5632, 0.1874, 0.06481, 0.9634, -0.2602, -0.2911, -0.4407, -0.8492, -0.2762, -0.1365, -0.9514, 0.1581, 0.1122, -0.981, 0.1742, 0.6204, 0.7647, 0.06481, 0.9634, -0.2602, 0.1581, 0.1122, -0.981, 0.6462, 0.6428, 0.4114, 0.1462, 0.01592, 0.9891, 0.2726, 0.05813, 0.9604, -0.1189, 0.794, 0.5961, 0.04245, 0.8492, 0.5264, -0.2162, 0.6868, -0.694, 0.04245, 0.8492, 0.5264, -0.1189, 0.794, 0.5961, -0.2322, 0.7123, -0.6623, 0.1462, 0.01592, 0.9891, 0.4385, -0.2016, 0.8758, 0.8147, 0.03341, 0.579, 0.7963, 0.05432, 0.6025, 0.2726, 0.05813, 0.9604, -0.2162, 0.6868, -0.694, -0.2322, 0.7123, -0.6623, 0.6294, 0.09048, -0.7718, 0.6513, -0.2529, -0.7154, -0.06792, -0.0502, -0.9964, 0.8147, 0.03341, 0.579, 0.6513, -0.2529, -0.7154, 0.6294, 0.09048, -0.7718, 0.7963, 0.05432, 0.6025, 0.3927, 0.451, 0.8015, 0.5352, 0.1868, 0.8238, 0.1668, -0.07347, 0.9832, 0.01373, 0.05747, 0.9983, 0.3927, 0.451, 0.8015, 0.9771, 0.1382, 0.1619, 0.9702, 0.2423, 0.0003255, 0.5352, 0.1868, 0.8238, 0.7092, 0.1974, 0.6768, 0.9702, 0.2423, 0.0003255, 0.9046, -0.118, -0.4096, 0.2376, 0.602, -0.7623, 0.7795, 0.03106, -0.6257, -0.1272, 0.1213, -0.9844, -0.2168, -0.06857, -0.9738, 0.9046, -0.118, -0.4096, 0.3001, -0.1269, -0.9454, 0.6683, -0.6526, -0.357, 0.8588, -0.1934, -0.4745, 0.1649, -0.1597, -0.9733, 0.9114, -0.3131, 0.2669, 0.9831, 0.1622, 0.08428, 0.849, 0.3343, -0.4093, 0.6823, -0.03249, -0.7303, 0.9887, 0.1151, 0.09596, 0.9831, 0.1622, 0.08428, 0.8847, -0.03964, -0.4644, 0.6885, 0.2389, -0.6847, 0.3946, 0.8783, -0.2699, 0.551, 0.5984, -0.5816, -0.1272, 0.1213, -0.9844, 0.7795, 0.03106, -0.6257, 0.551, 0.5984, -0.5816, -0.5246, 0.6855, -0.5049, -0.1272, 0.1213, -0.9844, 0.9887, 0.1151, 0.09596, 0.3946, 0.8783, -0.2699, 0.7795, 0.03106, -0.6257, -0.763, 0.3862, -0.5183, 0.1616, 0.6109, -0.775, 0.189, 0.4095, -0.8925, 0.8847, -0.03964, -0.4644, 0.9831, 0.1622, 0.08428, 0.7614, 0.2339, -0.6046, -0.5556, 0.6696, -0.4929, -0.763, 0.3862, -0.5183, 0.189, 0.4095, -0.8925, 0.1616, 0.6109, -0.775, 0.8847, -0.03964, -0.4644, 0.7614, 0.2339, -0.6046, 0.189, 0.4095, -0.8925, 0.2599, -0.7861, 0.5608, 0.318, -0.7214, -0.6152, 0.2183, -0.2966, -0.9297, 0.2535, -0.9558, 0.1488, -0.3883, -0.8259, 0.4089, -0.5572, 0.6797, -0.4771, 0.318, -0.7214, -0.6152, 0.2599, -0.7861, 0.5608, 0.6824, -0.4359, -0.5868, 0.2945, -0.2479, 0.9229, 0.2535, -0.9558, 0.1488, 0.2183, -0.2966, -0.9297, -0.5572, 0.6797, -0.4771, 0.6824, -0.4359, -0.5868, 0.2183, -0.2966, -0.9297, 0.318, -0.7214, -0.6152, 0.4249, -0.8973, 0.1191, 0.983, -0.1293, 0.1302, 0.9003, 0.3964, -0.1796, 0.5656, 0.8228, 0.0552, 0.3197, 0.8385, -0.4413, 0.5656, 0.8228, 0.0552, -0.1264, 0.8952, -0.4274, -0.5669, 0.4699, 0.6766, 0.02421, -0.4162, -0.9089, -0.4186, 0.839, 0.3477, -0.5669, 0.4699, 0.6766, -0.2505, -0.9561, 0.1518, 0.6823, -0.03249, -0.7303, 0.9649, -0.001667, 0.2626, 0.7309, -0.1491, -0.666, 0.9114, -0.3131, 0.2669])] * 3)])
arm_armature = bpy.data.armatures.new('Armature')  # bones are not reproduced

# ---- objects
ob_object_5 = bpy.data.objects.new('Object_5', me_object_3)
ob_armature = bpy.data.objects.new('Armature', arm_armature)

# ---- transforms, parenting, visibility, modifiers, constraints
ob_object_5.parent = ob_armature
ob_object_5.matrix_parent_inverse = Matrix(((1.0, -0.0, 0.0, -8.65e-17), (-0.0, 1.0, -0.0, -0.0836), (0.0, -0.0, 1.0, -0.3896), (-0.0, 0.0, -0.0, 1.0)))
ob_object_5.location = (0.0, 0.0, 0.0)
ob_object_5.rotation_mode = 'QUATERNION'
ob_object_5.rotation_quaternion = (1.0, 0.0, 0.0, 0.0)
_vg = ob_object_5.vertex_groups.new(name='Hips')
for _i, _w in zip([26, 40, 49, 55, 71, 73, 92, 94, 143, 146, 147, 149, 150, 151, 152], [0.05343, 0.6454, 0.004925, 0.02734, 0.03063, 0.1351, 0.1416, 0.07742, 0.06441, 0.007974, 0.08209, 0.5295, 0.5507, 0.4279, 0.5208]): _vg.add([_i], _w, 'REPLACE')
_vg = ob_object_5.vertex_groups.new(name='Spine')
for _i, _w in zip([40, 44, 49, 92, 143, 150, 151], [0.1503, 0.04623, 0.03132, 0.5312, 0.1086, 0.007577, 0.1196]): _vg.add([_i], _w, 'REPLACE')
_vg = ob_object_5.vertex_groups.new(name='Spine.001')
for _i, _w in zip([18, 22, 37, 40, 44, 45, 47, 48, 49, 54, 65, 66, 68, 74, 84, 92, 120, 121, 122, 123, 124, 125, 126, 127, 128, 143, 144], [0.5151, 0.06094, 0.02135, 0.0367, 0.6876, 0.559, 0.6096, 0.1192, 0.7128, 0.1333, 0.1314, 0.125, 0.04407, 0.5168, 0.01965, 0.06889, 0.09859, 0.1143, 0.1688, 0.17, 0.1974, 0.131, 0.1633, 0.2176, 0.09971, 0.02357, 0.6565]): _vg.add([_i], _w, 'REPLACE')
_vg = ob_object_5.vertex_groups.new(name='Neck')
for _i, _w in zip([18, 22, 36, 37, 44, 45, 47, 48, 49, 62, 74, 83, 84, 120, 121, 122, 123, 124, 125, 126, 127, 128, 144], [0.05028, 0.1872, 0.007363, 0.1317, 0.139, 0.08242, 0.09399, 0.0001947, 0.144, 0.03174, 0.1392, 0.003863, 0.1302, 0.1305, 0.526, 0.5835, 0.6418, 0.5837, 0.557, 0.5602, 0.595, 0.2141, 0.1295]): _vg.add([_i], _w, 'REPLACE')
_vg = ob_object_5.vertex_groups.new(name='Neck.001')
for _i, _w in zip([18, 19, 22, 35, 36, 37, 44, 45, 47, 49, 58, 59, 60, 61, 62, 74, 83, 84, 85, 86, 120, 121, 122, 123, 124, 125, 126, 127, 128], [0.1017, 0.404, 0.5337, 0.09223, 0.1347, 0.6292, 0.001603, 0.000243, 0.08531, 0.01414, 0.05798, 0.09967, 0.05443, 0.09001, 0.1258, 0.05129, 0.1564, 0.584, 0.01313, 0.04003, 0.6357, 0.2598, 0.1391, 0.1124, 0.1358, 0.2062, 0.159, 0.09031, 0.5713]): _vg.add([_i], _w, 'REPLACE')
_vg = ob_object_5.vertex_groups.new(name='Head')
for _i, _w in zip([7, 8, 9, 10, 11, 12, 13, 14, 15, 16, 17, 19, 22, 35, 36, 37, 58, 59, 60, 61, 62, 83, 84, 85, 86, 120, 121, 122, 123, 124, 125, 126, 127, 128, 129, 130], [0.9847, 0.9924, 0.9982, 0.9847, 0.9966, 0.9798, 0.9987, 0.9989, 0.9976, 0.999, 0.9984, 0.5713, 0.2074, 0.8825, 0.8259, 0.1937, 0.9266, 0.8924, 0.9302, 0.8801, 0.8179, 0.8042, 0.2391, 0.9628, 0.9412, 0.08519, 0.05616, 0.03799, 0.02305, 0.05204, 0.05303, 0.04182, 0.007719, 0.0745, 0.9987, 0.9908]): _vg.add([_i], _w, 'REPLACE')
_vg = ob_object_5.vertex_groups.new(name='shoulder_L')
for _i, _w in zip([18, 24, 28, 40, 44, 45, 47, 48, 53, 54, 55, 63, 64, 65, 66, 68, 69, 70, 71, 72, 73, 74, 92, 120, 121, 122, 125, 126, 127, 128, 143, 144, 146, 150, 151], [0.2707, 0.07771, 0.9722, 0.05952, 0.04861, 0.1466, 0.1453, 0.6138, 0.0005922, 0.7267, 0.07951, 0.087, 0.08694, 0.08043, 0.08809, 0.132, 0.08444, 0.1127, 0.3542, 0.08186, 0.2038, 0.1638, 0.1896, 0.03076, 0.01037, 0.02488, 0.01774, 0.03476, 0.02224, 0.01044, 0.7327, 0.09669, 0.03856, 0.01966, 0.1478]): _vg.add([_i], _w, 'REPLACE')
_vg = ob_object_5.vertex_groups.new(name='wing_L')
for _i, _w in zip([18, 24, 30, 31, 34, 43, 45, 46, 47, 48, 54, 55, 63, 64, 65, 66, 67, 68, 69, 70, 71, 72, 73, 74, 75, 93, 144], [0.007186, 0.1159, 0.03018, 0.02996, 0.08667, 0.05538, 0.1528, 0.08501, 0.0282, 0.1772, 0.04784, 0.0603, 0.7091, 0.7041, 0.672, 0.6695, 0.9604, 0.6816, 0.7323, 0.09576, 0.411, 0.07265, 0.2744, 0.0966, 0.003208, 0.01998, 0.04986]): _vg.add([_i], _w, 'REPLACE')
_vg = ob_object_5.vertex_groups.new(name='wing.001_L')
for _i, _w in zip([4, 29, 30, 31, 32, 33, 34, 42, 43, 46, 48, 63, 64, 65, 66, 68, 69, 75], [0.07509, 0.9986, 0.8907, 0.8918, 0.06016, 0.05311, 0.878, 0.07961, 0.898, 0.8853, 0.002029, 0.0911, 0.09352, 0.07847, 0.07837, 0.1158, 0.1227, 0.9348]): _vg.add([_i], _w, 'REPLACE')
_vg = ob_object_5.vertex_groups.new(name='wing.002_L')
for _i, _w in zip([0, 1, 2, 3, 4, 5, 6, 30, 31, 32, 33, 42, 43, 75, 76, 77, 78, 79, 80, 81, 82, 138, 139, 140, 141, 142], [1.0, 1.0, 0.9983, 1.0, 0.9217, 0.9791, 1.0, 0.05873, 0.05799, 0.9364, 0.9439, 0.9162, 0.0164, 0.01712, 0.9931, 1.0, 0.9997, 0.9993, 0.9991, 0.9995, 0.9999, 1.0, 1.0, 1.0, 1.0, 1.0]): _vg.add([_i], _w, 'REPLACE')
_vg = ob_object_5.vertex_groups.new(name='shoulder_R')
_vg = ob_object_5.vertex_groups.new(name='wing_R')
_vg = ob_object_5.vertex_groups.new(name='wing.001_R')
_vg = ob_object_5.vertex_groups.new(name='wing.002_R')
_vg = ob_object_5.vertex_groups.new(name='Spine.002')
for _i, _w in zip([24, 39, 53, 54, 55, 63, 64, 69, 70, 71, 72, 73, 93, 95, 134, 135, 136, 137, 145, 146, 147, 148, 149, 150, 152], [0.5514, 0.03197, 0.2508, 0.0149, 0.5417, 0.07042, 0.07287, 0.01547, 0.6321, 0.1324, 0.6174, 0.281, 0.5967, 0.02146, 0.08595, 0.06814, 0.07898, 0.03591, 0.2687, 0.1177, 0.7151, 0.4711, 0.1002, 0.02943, 0.1769]): _vg.add([_i], _w, 'REPLACE')
_vg = ob_object_5.vertex_groups.new(name='Spine.003')
for _i, _w in zip([24, 25, 38, 39, 53, 55, 56, 57, 70, 71, 72, 73, 88, 89, 90, 93, 133, 134, 135, 136, 137, 145, 146, 147, 148], [0.1454, 0.1209, 0.1231, 0.9385, 0.6621, 0.2202, 0.1053, 0.03456, 0.1168, 0.001218, 0.1823, 0.06225, 0.02376, 0.02187, 0.02365, 0.1589, 0.967, 0.7481, 0.7753, 0.7606, 0.8483, 0.03802, 0.0007565, 0.04286, 0.1274]): _vg.add([_i], _w, 'REPLACE')
_vg = ob_object_5.vertex_groups.new(name='Spine.004')
for _i, _w in zip([20, 21, 23, 25, 38, 41, 52, 53, 56, 57, 88, 89, 90, 131, 132, 133, 134, 135, 136, 137], [0.9997, 0.1216, 0.07803, 0.6611, 0.6587, 0.05908, 0.07811, 0.00618, 0.7159, 0.9335, 0.1727, 0.1789, 0.2019, 0.06214, 0.09028, 0.006859, 0.1075, 0.1125, 0.1065, 0.09482]): _vg.add([_i], _w, 'REPLACE')
_vg = ob_object_5.vertex_groups.new(name='Spine.005')
for _i, _w in zip([21, 23, 25, 38, 41, 50, 51, 52, 56, 87, 88, 89, 90, 91, 131, 132], [0.8683, 0.903, 0.2004, 0.2004, 0.9315, 0.9878, 0.988, 0.9038, 0.1651, 0.9935, 0.7851, 0.78, 0.7561, 0.9823, 0.9292, 0.8964]): _vg.add([_i], _w, 'REPLACE')
_vg = ob_object_5.vertex_groups.new(name='UpperLeg_L')
for _i, _w in zip([24, 26, 27, 40, 55, 92, 93, 94, 95, 96, 97, 98, 99, 143, 145, 146, 147, 148, 149, 150, 151, 152, 158, 159], [0.06164, 0.9027, 0.9587, 0.08201, 0.02291, 0.051, 0.1798, 0.853, 0.9104, 0.02238, 0.4659, 0.03594, 0.479, 0.06322, 0.6464, 0.7586, 0.1459, 0.3812, 0.323, 0.3206, 0.2575, 0.262, 0.04594, 0.06249]): _vg.add([_i], _w, 'REPLACE')
_vg = ob_object_5.vertex_groups.new(name='LowerLeg_L')
for _i, _w in zip([94, 95, 96, 97, 98, 99, 100, 101, 102, 103, 105, 106, 107, 108, 109, 111, 157, 158, 159, 160], [0.03622, 0.02001, 0.9624, 0.5338, 0.9551, 0.5206, 1.0, 0.9976, 1.0, 0.9983, 0.5182, 0.03921, 0.5169, 0.8885, 0.9619, 0.07847, 0.9895, 0.9519, 0.9374, 0.9903]): _vg.add([_i], _w, 'REPLACE')
_vg = ob_object_5.vertex_groups.new(name='Foot_L')
for _i, _w in zip([104, 105, 106, 107, 108, 109, 110, 111, 112, 113, 114, 115, 116, 117, 118, 119, 153, 154, 155, 156], [0.9763, 0.4811, 0.9449, 0.482, 0.1111, 0.02605, 0.9975, 0.918, 0.1405, 0.2018, 0.1228, 0.1807, 0.9009, 0.8364, 0.824, 0.8742, 0.003494, 0.08178, 0.0122, 0.08247]): _vg.add([_i], _w, 'REPLACE')
_vg = ob_object_5.vertex_groups.new(name='Toes_L')
for _i, _w in zip([112, 113, 114, 115, 116, 117, 118, 119, 153, 154, 155, 156], [0.8591, 0.7965, 0.877, 0.8175, 0.09853, 0.1548, 0.1694, 0.1241, 0.9732, 0.9175, 0.9688, 0.9168]): _vg.add([_i], _w, 'REPLACE')
_vg = ob_object_5.vertex_groups.new(name='UpperLeg_R')
_vg = ob_object_5.vertex_groups.new(name='LowerLeg_R')
_vg = ob_object_5.vertex_groups.new(name='Foot_R')
_vg = ob_object_5.vertex_groups.new(name='Toes_R')
_m = ob_object_5.modifiers.new('Mirror', 'MIRROR')
_m.merge_threshold = 0.01
_m = ob_object_5.modifiers.new('Armature', 'ARMATURE')
_m.object = ob_armature
ob_armature.location = (8.65e-17, 0.0836, 0.3896)
ob_armature.show_in_front = True

# ---- collection membership
col_collection.objects.link(ob_object_5)
col_collection.objects.link(ob_armature)

# ---- scene / render settings (as saved in the file)
scene.frame_start = 1; scene.frame_end = 20; scene.frame_set(10)
scene.render.engine = 'BLENDER_EEVEE_NEXT'
bpy.context.view_layer.update()

# ---- added for rendering (the .blend has no active camera and no usable light): camera, sun
cam_auto = bpy.data.cameras.new('AutoCamera')
cam_auto.lens = 50.0
cam_auto.sensor_width = 36.0
cam_auto.clip_end = 1000.0
ob_auto_camera = bpy.data.objects.new('AutoCamera', cam_auto)
scene.collection.objects.link(ob_auto_camera)
ob_auto_camera.location = (3.61664, -4.43822, 3.25177)
ob_auto_camera.rotation_euler = (1.09748, -7.21219e-08, 0.694738)
scene.camera = ob_auto_camera
light_auto_sun = bpy.data.lights.new('AutoSun', 'SUN')
light_auto_sun.energy = 3.0
light_auto_sun.angle = 0.0523599
ob_auto_sun = bpy.data.objects.new('AutoSun', light_auto_sun)
scene.collection.objects.link(ob_auto_sun)
ob_auto_sun.rotation_euler = (0.872665, 0.174533, 0.523599)
bpy.context.view_layer.update()
